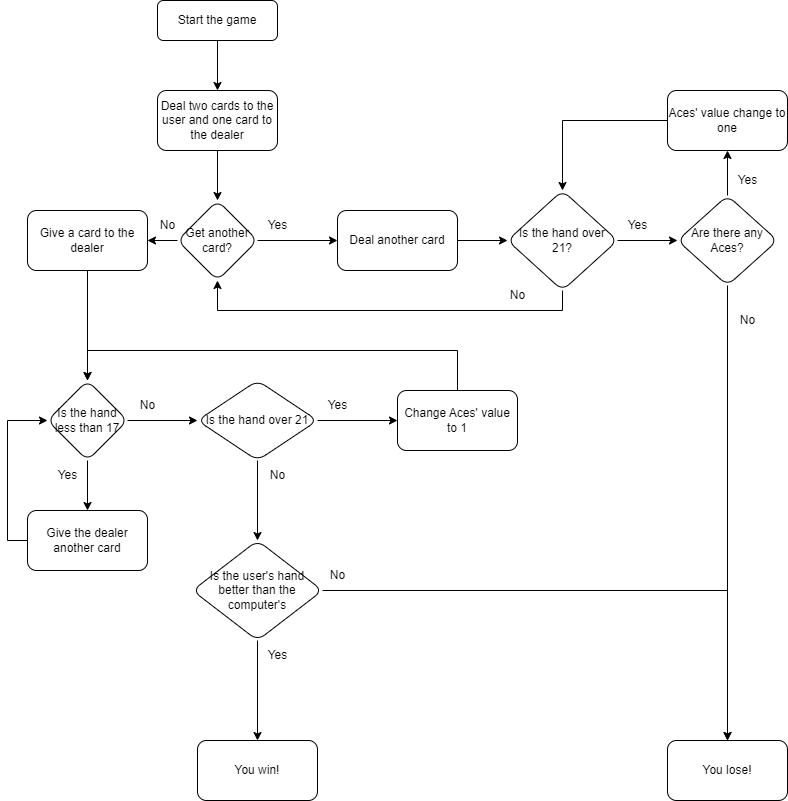

The diagram above was exported from draw.io. Its source (the exported page's mxGraphModel, read from the mxfile embedded in the PNG):
<mxGraphModel dx="782" dy="436" grid="1" gridSize="10" guides="1" tooltips="1" connect="1" arrows="1" fold="1" page="1" pageScale="1" pageWidth="827" pageHeight="1169" math="0" shadow="0">
  <root>
    <mxCell id="WIyWlLk6GJQsqaUBKTNV-0" />
    <mxCell id="WIyWlLk6GJQsqaUBKTNV-1" parent="WIyWlLk6GJQsqaUBKTNV-0" />
    <mxCell id="MxnpvFNTzxr2DYvjISWB-1" value="" style="edgeStyle=orthogonalEdgeStyle;rounded=0;orthogonalLoop=1;jettySize=auto;html=1;" parent="WIyWlLk6GJQsqaUBKTNV-1" source="WIyWlLk6GJQsqaUBKTNV-3" target="MxnpvFNTzxr2DYvjISWB-0" edge="1">
      <mxGeometry relative="1" as="geometry" />
    </mxCell>
    <mxCell id="WIyWlLk6GJQsqaUBKTNV-3" value="Start the game" style="rounded=1;whiteSpace=wrap;html=1;fontSize=12;glass=0;strokeWidth=1;shadow=0;" parent="WIyWlLk6GJQsqaUBKTNV-1" vertex="1">
      <mxGeometry x="160" y="80" width="120" height="40" as="geometry" />
    </mxCell>
    <mxCell id="MxnpvFNTzxr2DYvjISWB-5" value="" style="edgeStyle=orthogonalEdgeStyle;rounded=0;orthogonalLoop=1;jettySize=auto;html=1;" parent="WIyWlLk6GJQsqaUBKTNV-1" source="MxnpvFNTzxr2DYvjISWB-0" target="MxnpvFNTzxr2DYvjISWB-4" edge="1">
      <mxGeometry relative="1" as="geometry" />
    </mxCell>
    <mxCell id="MxnpvFNTzxr2DYvjISWB-0" value="Deal two cards to the user and one card to the dealer" style="whiteSpace=wrap;html=1;rounded=1;glass=0;strokeWidth=1;shadow=0;" parent="WIyWlLk6GJQsqaUBKTNV-1" vertex="1">
      <mxGeometry x="160" y="170" width="120" height="60" as="geometry" />
    </mxCell>
    <mxCell id="MxnpvFNTzxr2DYvjISWB-7" value="" style="edgeStyle=orthogonalEdgeStyle;rounded=0;orthogonalLoop=1;jettySize=auto;html=1;" parent="WIyWlLk6GJQsqaUBKTNV-1" source="MxnpvFNTzxr2DYvjISWB-4" target="MxnpvFNTzxr2DYvjISWB-6" edge="1">
      <mxGeometry relative="1" as="geometry" />
    </mxCell>
    <mxCell id="MxnpvFNTzxr2DYvjISWB-28" value="" style="edgeStyle=orthogonalEdgeStyle;rounded=0;orthogonalLoop=1;jettySize=auto;html=1;" parent="WIyWlLk6GJQsqaUBKTNV-1" source="MxnpvFNTzxr2DYvjISWB-4" target="MxnpvFNTzxr2DYvjISWB-27" edge="1">
      <mxGeometry relative="1" as="geometry" />
    </mxCell>
    <mxCell id="MxnpvFNTzxr2DYvjISWB-4" value="Get another card?" style="rhombus;whiteSpace=wrap;html=1;rounded=1;glass=0;strokeWidth=1;shadow=0;" parent="WIyWlLk6GJQsqaUBKTNV-1" vertex="1">
      <mxGeometry x="180" y="280" width="80" height="80" as="geometry" />
    </mxCell>
    <mxCell id="MxnpvFNTzxr2DYvjISWB-10" value="" style="edgeStyle=orthogonalEdgeStyle;rounded=0;orthogonalLoop=1;jettySize=auto;html=1;" parent="WIyWlLk6GJQsqaUBKTNV-1" source="MxnpvFNTzxr2DYvjISWB-6" target="MxnpvFNTzxr2DYvjISWB-9" edge="1">
      <mxGeometry relative="1" as="geometry" />
    </mxCell>
    <mxCell id="MxnpvFNTzxr2DYvjISWB-6" value="Deal another card" style="whiteSpace=wrap;html=1;rounded=1;glass=0;strokeWidth=1;shadow=0;" parent="WIyWlLk6GJQsqaUBKTNV-1" vertex="1">
      <mxGeometry x="340" y="290" width="120" height="60" as="geometry" />
    </mxCell>
    <mxCell id="MxnpvFNTzxr2DYvjISWB-8" value="Yes" style="text;html=1;align=center;verticalAlign=middle;resizable=0;points=[];autosize=1;strokeColor=none;fillColor=none;" parent="WIyWlLk6GJQsqaUBKTNV-1" vertex="1">
      <mxGeometry x="260" y="290" width="40" height="30" as="geometry" />
    </mxCell>
    <mxCell id="MxnpvFNTzxr2DYvjISWB-15" value="" style="edgeStyle=orthogonalEdgeStyle;rounded=0;orthogonalLoop=1;jettySize=auto;html=1;" parent="WIyWlLk6GJQsqaUBKTNV-1" source="MxnpvFNTzxr2DYvjISWB-9" target="MxnpvFNTzxr2DYvjISWB-14" edge="1">
      <mxGeometry relative="1" as="geometry" />
    </mxCell>
    <mxCell id="MxnpvFNTzxr2DYvjISWB-25" style="edgeStyle=orthogonalEdgeStyle;rounded=0;orthogonalLoop=1;jettySize=auto;html=1;entryX=0.5;entryY=1;entryDx=0;entryDy=0;" parent="WIyWlLk6GJQsqaUBKTNV-1" source="MxnpvFNTzxr2DYvjISWB-9" target="MxnpvFNTzxr2DYvjISWB-4" edge="1">
      <mxGeometry relative="1" as="geometry">
        <Array as="points">
          <mxPoint x="565" y="390" />
          <mxPoint x="220" y="390" />
        </Array>
      </mxGeometry>
    </mxCell>
    <mxCell id="MxnpvFNTzxr2DYvjISWB-9" value="Is the hand over 21?" style="rhombus;whiteSpace=wrap;html=1;rounded=1;glass=0;strokeWidth=1;shadow=0;" parent="WIyWlLk6GJQsqaUBKTNV-1" vertex="1">
      <mxGeometry x="510" y="270" width="110" height="100" as="geometry" />
    </mxCell>
    <mxCell id="MxnpvFNTzxr2DYvjISWB-18" value="" style="edgeStyle=orthogonalEdgeStyle;rounded=0;orthogonalLoop=1;jettySize=auto;html=1;" parent="WIyWlLk6GJQsqaUBKTNV-1" source="MxnpvFNTzxr2DYvjISWB-14" target="MxnpvFNTzxr2DYvjISWB-17" edge="1">
      <mxGeometry relative="1" as="geometry" />
    </mxCell>
    <mxCell id="MxnpvFNTzxr2DYvjISWB-20" value="" style="edgeStyle=orthogonalEdgeStyle;rounded=0;orthogonalLoop=1;jettySize=auto;html=1;" parent="WIyWlLk6GJQsqaUBKTNV-1" source="MxnpvFNTzxr2DYvjISWB-14" target="MxnpvFNTzxr2DYvjISWB-19" edge="1">
      <mxGeometry relative="1" as="geometry" />
    </mxCell>
    <mxCell id="MxnpvFNTzxr2DYvjISWB-14" value="Are there any Aces?" style="rhombus;whiteSpace=wrap;html=1;rounded=1;glass=0;strokeWidth=1;shadow=0;" parent="WIyWlLk6GJQsqaUBKTNV-1" vertex="1">
      <mxGeometry x="680" y="275" width="100" height="90" as="geometry" />
    </mxCell>
    <mxCell id="MxnpvFNTzxr2DYvjISWB-23" style="edgeStyle=orthogonalEdgeStyle;rounded=0;orthogonalLoop=1;jettySize=auto;html=1;entryX=0.5;entryY=0;entryDx=0;entryDy=0;" parent="WIyWlLk6GJQsqaUBKTNV-1" source="MxnpvFNTzxr2DYvjISWB-17" target="MxnpvFNTzxr2DYvjISWB-9" edge="1">
      <mxGeometry relative="1" as="geometry" />
    </mxCell>
    <mxCell id="MxnpvFNTzxr2DYvjISWB-17" value="Aces' value change to one" style="whiteSpace=wrap;html=1;rounded=1;glass=0;strokeWidth=1;shadow=0;" parent="WIyWlLk6GJQsqaUBKTNV-1" vertex="1">
      <mxGeometry x="670" y="170" width="120" height="60" as="geometry" />
    </mxCell>
    <mxCell id="MxnpvFNTzxr2DYvjISWB-19" value="You lose!" style="whiteSpace=wrap;html=1;rounded=1;glass=0;strokeWidth=1;shadow=0;" parent="WIyWlLk6GJQsqaUBKTNV-1" vertex="1">
      <mxGeometry x="670" y="820" width="120" height="60" as="geometry" />
    </mxCell>
    <mxCell id="MxnpvFNTzxr2DYvjISWB-21" value="No" style="text;html=1;align=center;verticalAlign=middle;resizable=0;points=[];autosize=1;strokeColor=none;fillColor=none;" parent="WIyWlLk6GJQsqaUBKTNV-1" vertex="1">
      <mxGeometry x="730" y="385" width="40" height="30" as="geometry" />
    </mxCell>
    <mxCell id="MxnpvFNTzxr2DYvjISWB-22" value="Yes" style="text;html=1;align=center;verticalAlign=middle;resizable=0;points=[];autosize=1;strokeColor=none;fillColor=none;" parent="WIyWlLk6GJQsqaUBKTNV-1" vertex="1">
      <mxGeometry x="620" y="290" width="40" height="30" as="geometry" />
    </mxCell>
    <mxCell id="MxnpvFNTzxr2DYvjISWB-26" value="No" style="text;html=1;align=center;verticalAlign=middle;resizable=0;points=[];autosize=1;strokeColor=none;fillColor=none;" parent="WIyWlLk6GJQsqaUBKTNV-1" vertex="1">
      <mxGeometry x="500" y="360" width="40" height="30" as="geometry" />
    </mxCell>
    <mxCell id="MxnpvFNTzxr2DYvjISWB-32" value="" style="edgeStyle=orthogonalEdgeStyle;rounded=0;orthogonalLoop=1;jettySize=auto;html=1;" parent="WIyWlLk6GJQsqaUBKTNV-1" source="MxnpvFNTzxr2DYvjISWB-27" target="MxnpvFNTzxr2DYvjISWB-31" edge="1">
      <mxGeometry relative="1" as="geometry" />
    </mxCell>
    <mxCell id="MxnpvFNTzxr2DYvjISWB-27" value="Give a card to the dealer" style="whiteSpace=wrap;html=1;rounded=1;glass=0;strokeWidth=1;shadow=0;" parent="WIyWlLk6GJQsqaUBKTNV-1" vertex="1">
      <mxGeometry x="30" y="290" width="120" height="60" as="geometry" />
    </mxCell>
    <mxCell id="MxnpvFNTzxr2DYvjISWB-29" value="No" style="text;html=1;align=center;verticalAlign=middle;resizable=0;points=[];autosize=1;strokeColor=none;fillColor=none;" parent="WIyWlLk6GJQsqaUBKTNV-1" vertex="1">
      <mxGeometry x="150" y="290" width="40" height="30" as="geometry" />
    </mxCell>
    <mxCell id="MxnpvFNTzxr2DYvjISWB-30" value="Yes" style="text;html=1;align=center;verticalAlign=middle;resizable=0;points=[];autosize=1;strokeColor=none;fillColor=none;" parent="WIyWlLk6GJQsqaUBKTNV-1" vertex="1">
      <mxGeometry x="730" y="245" width="40" height="30" as="geometry" />
    </mxCell>
    <mxCell id="MxnpvFNTzxr2DYvjISWB-45" style="edgeStyle=orthogonalEdgeStyle;rounded=0;orthogonalLoop=1;jettySize=auto;html=1;entryX=0.5;entryY=0;entryDx=0;entryDy=0;" parent="WIyWlLk6GJQsqaUBKTNV-1" source="MxnpvFNTzxr2DYvjISWB-31" target="MxnpvFNTzxr2DYvjISWB-33" edge="1">
      <mxGeometry relative="1" as="geometry" />
    </mxCell>
    <mxCell id="MxnpvFNTzxr2DYvjISWB-47" style="edgeStyle=orthogonalEdgeStyle;rounded=0;orthogonalLoop=1;jettySize=auto;html=1;entryX=0;entryY=0.5;entryDx=0;entryDy=0;" parent="WIyWlLk6GJQsqaUBKTNV-1" source="MxnpvFNTzxr2DYvjISWB-31" target="MxnpvFNTzxr2DYvjISWB-41" edge="1">
      <mxGeometry relative="1" as="geometry" />
    </mxCell>
    <mxCell id="MxnpvFNTzxr2DYvjISWB-31" value="Is the hand less than 17" style="rhombus;whiteSpace=wrap;html=1;rounded=1;glass=0;strokeWidth=1;shadow=0;" parent="WIyWlLk6GJQsqaUBKTNV-1" vertex="1">
      <mxGeometry x="50" y="460" width="80" height="80" as="geometry" />
    </mxCell>
    <mxCell id="MxnpvFNTzxr2DYvjISWB-44" style="edgeStyle=orthogonalEdgeStyle;rounded=0;orthogonalLoop=1;jettySize=auto;html=1;entryX=0;entryY=0.5;entryDx=0;entryDy=0;" parent="WIyWlLk6GJQsqaUBKTNV-1" source="MxnpvFNTzxr2DYvjISWB-33" target="MxnpvFNTzxr2DYvjISWB-31" edge="1">
      <mxGeometry relative="1" as="geometry">
        <Array as="points">
          <mxPoint x="10" y="620" />
          <mxPoint x="10" y="500" />
        </Array>
      </mxGeometry>
    </mxCell>
    <mxCell id="MxnpvFNTzxr2DYvjISWB-33" value="Give the dealer another card" style="whiteSpace=wrap;html=1;rounded=1;glass=0;strokeWidth=1;shadow=0;" parent="WIyWlLk6GJQsqaUBKTNV-1" vertex="1">
      <mxGeometry x="30" y="590" width="120" height="60" as="geometry" />
    </mxCell>
    <mxCell id="MxnpvFNTzxr2DYvjISWB-50" value="" style="edgeStyle=orthogonalEdgeStyle;rounded=0;orthogonalLoop=1;jettySize=auto;html=1;" parent="WIyWlLk6GJQsqaUBKTNV-1" source="MxnpvFNTzxr2DYvjISWB-41" target="MxnpvFNTzxr2DYvjISWB-49" edge="1">
      <mxGeometry relative="1" as="geometry" />
    </mxCell>
    <mxCell id="MxnpvFNTzxr2DYvjISWB-59" value="" style="edgeStyle=orthogonalEdgeStyle;rounded=0;orthogonalLoop=1;jettySize=auto;html=1;" parent="WIyWlLk6GJQsqaUBKTNV-1" source="MxnpvFNTzxr2DYvjISWB-41" target="MxnpvFNTzxr2DYvjISWB-58" edge="1">
      <mxGeometry relative="1" as="geometry" />
    </mxCell>
    <mxCell id="MxnpvFNTzxr2DYvjISWB-41" value="Is the hand over 21" style="rhombus;whiteSpace=wrap;html=1;rounded=1;glass=0;strokeWidth=1;shadow=0;" parent="WIyWlLk6GJQsqaUBKTNV-1" vertex="1">
      <mxGeometry x="200" y="460" width="120" height="80" as="geometry" />
    </mxCell>
    <mxCell id="MxnpvFNTzxr2DYvjISWB-46" value="Yes" style="text;html=1;align=center;verticalAlign=middle;resizable=0;points=[];autosize=1;strokeColor=none;fillColor=none;" parent="WIyWlLk6GJQsqaUBKTNV-1" vertex="1">
      <mxGeometry x="50" y="540" width="40" height="30" as="geometry" />
    </mxCell>
    <mxCell id="MxnpvFNTzxr2DYvjISWB-48" value="No" style="text;html=1;align=center;verticalAlign=middle;resizable=0;points=[];autosize=1;strokeColor=none;fillColor=none;" parent="WIyWlLk6GJQsqaUBKTNV-1" vertex="1">
      <mxGeometry x="130" y="470" width="40" height="30" as="geometry" />
    </mxCell>
    <mxCell id="MxnpvFNTzxr2DYvjISWB-53" style="edgeStyle=orthogonalEdgeStyle;rounded=0;orthogonalLoop=1;jettySize=auto;html=1;exitX=0.5;exitY=0;exitDx=0;exitDy=0;entryX=0.5;entryY=0;entryDx=0;entryDy=0;" parent="WIyWlLk6GJQsqaUBKTNV-1" source="MxnpvFNTzxr2DYvjISWB-49" target="MxnpvFNTzxr2DYvjISWB-31" edge="1">
      <mxGeometry relative="1" as="geometry">
        <Array as="points">
          <mxPoint x="460" y="430" />
          <mxPoint x="90" y="430" />
        </Array>
      </mxGeometry>
    </mxCell>
    <mxCell id="MxnpvFNTzxr2DYvjISWB-49" value="Change Aces' value to 1" style="whiteSpace=wrap;html=1;rounded=1;glass=0;strokeWidth=1;shadow=0;" parent="WIyWlLk6GJQsqaUBKTNV-1" vertex="1">
      <mxGeometry x="400" y="470" width="120" height="60" as="geometry" />
    </mxCell>
    <mxCell id="MxnpvFNTzxr2DYvjISWB-54" value="Yes" style="text;html=1;align=center;verticalAlign=middle;resizable=0;points=[];autosize=1;strokeColor=none;fillColor=none;" parent="WIyWlLk6GJQsqaUBKTNV-1" vertex="1">
      <mxGeometry x="320" y="470" width="40" height="30" as="geometry" />
    </mxCell>
    <mxCell id="MxnpvFNTzxr2DYvjISWB-61" style="edgeStyle=orthogonalEdgeStyle;rounded=0;orthogonalLoop=1;jettySize=auto;html=1;entryX=0.5;entryY=0;entryDx=0;entryDy=0;" parent="WIyWlLk6GJQsqaUBKTNV-1" source="MxnpvFNTzxr2DYvjISWB-58" target="MxnpvFNTzxr2DYvjISWB-19" edge="1">
      <mxGeometry relative="1" as="geometry">
        <Array as="points">
          <mxPoint x="730" y="670" />
        </Array>
      </mxGeometry>
    </mxCell>
    <mxCell id="MxnpvFNTzxr2DYvjISWB-64" value="" style="edgeStyle=orthogonalEdgeStyle;rounded=0;orthogonalLoop=1;jettySize=auto;html=1;" parent="WIyWlLk6GJQsqaUBKTNV-1" source="MxnpvFNTzxr2DYvjISWB-58" target="MxnpvFNTzxr2DYvjISWB-63" edge="1">
      <mxGeometry relative="1" as="geometry" />
    </mxCell>
    <mxCell id="MxnpvFNTzxr2DYvjISWB-58" value="Is the user's hand better than the computer's" style="rhombus;whiteSpace=wrap;html=1;rounded=1;glass=0;strokeWidth=1;shadow=0;" parent="WIyWlLk6GJQsqaUBKTNV-1" vertex="1">
      <mxGeometry x="195" y="620" width="130" height="100" as="geometry" />
    </mxCell>
    <mxCell id="MxnpvFNTzxr2DYvjISWB-60" value="No" style="text;html=1;align=center;verticalAlign=middle;resizable=0;points=[];autosize=1;strokeColor=none;fillColor=none;" parent="WIyWlLk6GJQsqaUBKTNV-1" vertex="1">
      <mxGeometry x="260" y="540" width="40" height="30" as="geometry" />
    </mxCell>
    <mxCell id="MxnpvFNTzxr2DYvjISWB-62" value="No" style="text;html=1;align=center;verticalAlign=middle;resizable=0;points=[];autosize=1;strokeColor=none;fillColor=none;" parent="WIyWlLk6GJQsqaUBKTNV-1" vertex="1">
      <mxGeometry x="320" y="640" width="40" height="30" as="geometry" />
    </mxCell>
    <mxCell id="MxnpvFNTzxr2DYvjISWB-63" value="You win!" style="rounded=1;whiteSpace=wrap;html=1;glass=0;strokeWidth=1;shadow=0;" parent="WIyWlLk6GJQsqaUBKTNV-1" vertex="1">
      <mxGeometry x="200" y="820" width="120" height="60" as="geometry" />
    </mxCell>
    <mxCell id="MxnpvFNTzxr2DYvjISWB-65" value="Yes" style="text;html=1;align=center;verticalAlign=middle;resizable=0;points=[];autosize=1;strokeColor=none;fillColor=none;" parent="WIyWlLk6GJQsqaUBKTNV-1" vertex="1">
      <mxGeometry x="260" y="720" width="40" height="30" as="geometry" />
    </mxCell>
  </root>
</mxGraphModel>